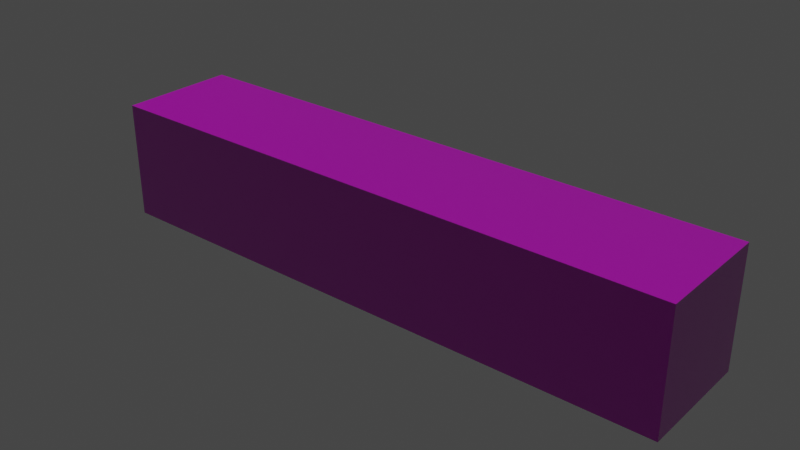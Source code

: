 # Source: Wall_Future_3.blend  (saved by Blender 3.3.6; exported with 4.5.12 LTS)
import bpy
from mathutils import Matrix  # noqa: F401  (used for matrix-valued properties, if any)

bpy.ops.wm.read_factory_settings(use_empty=True)
scene = bpy.context.scene
scene.name = 'Scene'

# ---- collections
col_collection = bpy.data.collections.new('Collection'); scene.collection.children.link(col_collection)

# ---- images (referenced by path relative to the original .blend; pixels are not part of the script)
import os
ASSET_DIR = os.environ.get("B2B_ASSET_DIR", "")  # directory of the original .blend (textures are referenced by path, not embedded)
HERE = os.path.dirname(os.path.abspath(__file__))  # packed textures are extracted next to this script under _unpacked/

def load_image(name, relpath, width, height, colorspace="sRGB"):
    """Load a texture the original file referenced (path relative to the .blend, or extracted next to this script)."""
    p = next((c for c in (os.path.join(HERE, relpath), os.path.join(ASSET_DIR, relpath)) if relpath and os.path.exists(c)), "")
    if p:
        img = bpy.data.images.load(p, check_existing=True)
        img.name = name
    else:  # same state as the original file: an image datablock whose file is absent (Cycles renders it pink)
        img = bpy.data.images.new(name, width, height)
        img.source = "FILE"
        img.filepath = "//" + (relpath or name)
    img.colorspace_settings.name = colorspace
    return img
img_texture_pr_sent_3_plat_png = load_image('Texture_présent_3_plat.png', 'Texture_présent_3_plat.png', 1024, 1024, 'Non-Color')
img_texture_pr_sent_3_plat_2_png = load_image('Texture_présent_3_plat-2.png', 'Texture_présent_3_plat-2.png', 1024, 1024, 'sRGB')

# ---- materials (node trees are filled in below, after node groups)
mat_material_001 = bpy.data.materials.new('Material.001')

# ---- material node trees
mat_material_001.use_nodes = True; mat_material_001.node_tree.nodes.clear()
_N = mat_material_001.node_tree.nodes; _L = mat_material_001.node_tree.links
n0 = _N.new('ShaderNodeOutputMaterial'); n0.name = 'Material Output'; n0.location = (300, 300)
n1 = _N.new('ShaderNodeTexCoord'); n1.name = 'Texture Coordinate'; n1.location = (-1039, 86)
n2 = _N.new('ShaderNodeBsdfPrincipled'); n2.name = 'Principled BSDF'; n2.location = (10, 300)
n2.distribution = 'GGX'
n2.subsurface_method = 'RANDOM_WALK_SKIN'
n2.inputs[2].default_value = 0.1045
n2.inputs[3].default_value = 1.45
n2.inputs[27].default_value = (0.0, 0.0, 0.0, 1.0)
n2.inputs[28].default_value = 1.0
n3 = _N.new('ShaderNodeNormalMap'); n3.name = 'Normal Map'; n3.location = (-251, -207)
n4 = _N.new('ShaderNodeTexImage'); n4.name = 'Image Texture.001'; n4.location = (-626, -282)
n4.image = img_texture_pr_sent_3_plat_png
n5 = _N.new('ShaderNodeTexImage'); n5.name = 'Image Texture'; n5.location = (-505, 177)
n5.image = img_texture_pr_sent_3_plat_2_png
n6 = _N.new('ShaderNodeMapping'); n6.name = 'Mapping'; n6.location = (-839, 113)
n6.inputs[3].default_value = (0.2, 0.2, 0.2)
_L.new(n5.outputs[0], n2.inputs[0])
_L.new(n6.outputs[0], n5.inputs[0])
_L.new(n1.outputs[2], n6.inputs[0])
_L.new(n2.outputs[0], n0.inputs[0])
_L.new(n3.outputs[0], n2.inputs[5])
_L.new(n4.outputs[0], n3.inputs[1])
_L.new(n6.outputs[0], n4.inputs[0])
n0.is_active_output = True

# ---- world
world_world = bpy.data.worlds.new('World'); scene.world = world_world
world_world.use_nodes = True; world_world.node_tree.nodes.clear()
_N = world_world.node_tree.nodes; _L = world_world.node_tree.links
n0 = _N.new('ShaderNodeOutputWorld'); n0.name = 'World Output'; n0.location = (300, 300)
n1 = _N.new('ShaderNodeBackground'); n1.name = 'Background'; n1.location = (10, 300)
n1.inputs[0].default_value = (0.05088, 0.05088, 0.05088, 1.0)
_L.new(n1.outputs[0], n0.inputs[0])
n0.is_active_output = True
world_world.color = (0.05088, 0.05088, 0.05088)
world_world.use_sun_shadow = False
world_world.sun_shadow_jitter_overblur = 0.0

# ---- meshes
me_cube_001 = bpy.data.meshes.new('Cube.001')
me_cube_001.from_pydata([(-2.5, -0.5, 0.0), (-2.5, -0.5, 1.0), (-2.5, 0.5, 0.0), (-2.5, 0.5, 1.0), (2.5, -0.5, 0.0), (2.5, -0.5, 1.0), (2.5, 0.5, 0.0), (2.5, 0.5, 1.0)], [], [(0, 1, 3, 2), (2, 3, 7, 6), (6, 7, 5, 4), (4, 5, 1, 0), (2, 6, 4, 0), (7, 3, 1, 5)])
_uv = me_cube_001.uv_layers.new(name='UVMap')
_uv.uv.foreach_set('vector', [1.0, 0.2, 1.0, 0.4, 0.8, 0.4, 0.8, 0.2, 0.8, 1.0, 0.6, 1.0, 0.6, 0.0, 0.8, 0.0, 1.0, 1.748e-08, 1.0, 0.2, 0.8, 0.2, 0.8, 0.0, 0.6, 1.0, 0.4, 1.0, 0.4, 0.0, 0.6, 0.0, 0.2, 0.0, 0.2, 1.0, 0.0, 1.0, 0.0, 0.0, 0.4, 0.0, 0.4, 1.0, 0.2, 1.0, 0.2, 0.0])
me_cube_001.materials.append(mat_material_001)
me_cube_001.update()

# ---- objects
ob_cube = bpy.data.objects.new('Cube', me_cube_001)

# ---- transforms, parenting, visibility, modifiers, constraints
ob_cube.location = (0.0, 0.0, 0.0)

# ---- collection membership
col_collection.objects.link(ob_cube)

# ---- scene / render settings (as saved in the file)
scene.frame_start = 1; scene.frame_end = 250; scene.frame_set(1)
scene.render.engine = 'CYCLES'
scene.cycles.sampling_pattern = 'TABULATED_SOBOL'
scene.cycles.use_light_tree = False
scene.view_settings.view_transform = 'Filmic'
bpy.context.view_layer.update()

# ---- added for rendering (the .blend has no active camera and no usable light): camera, sun
cam_auto = bpy.data.cameras.new('AutoCamera')
cam_auto.lens = 50.0
cam_auto.sensor_width = 36.0
cam_auto.clip_end = 1000.0
ob_auto_camera = bpy.data.objects.new('AutoCamera', cam_auto)
scene.collection.objects.link(ob_auto_camera)
ob_auto_camera.location = (4.80761, -5.76913, 4.34609)
ob_auto_camera.rotation_euler = (1.09748, -7.21219e-08, 0.694738)
scene.camera = ob_auto_camera
light_auto_sun = bpy.data.lights.new('AutoSun', 'SUN')
light_auto_sun.energy = 3.0
light_auto_sun.angle = 0.0523599
ob_auto_sun = bpy.data.objects.new('AutoSun', light_auto_sun)
scene.collection.objects.link(ob_auto_sun)
ob_auto_sun.rotation_euler = (0.872665, 0.174533, 0.523599)
bpy.context.view_layer.update()
